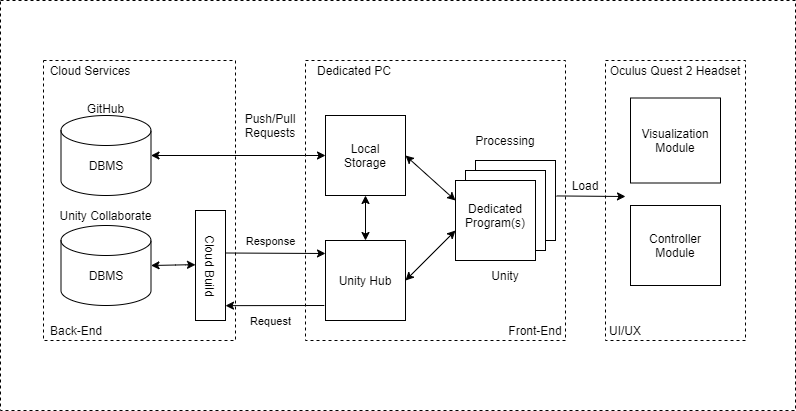

The diagram above was exported from draw.io. Its source (the exported page's mxGraphModel, read from the mxfile embedded in the PNG):
<mxGraphModel dx="1635" dy="902" grid="1" gridSize="10" guides="1" tooltips="1" connect="1" arrows="1" fold="1" page="1" pageScale="1" pageWidth="850" pageHeight="1100" math="0" shadow="0">
  <root>
    <mxCell id="0" />
    <mxCell id="1" parent="0" />
    <mxCell id="viynjw17hp9c0Yxh8vua-57" value="" style="rounded=0;whiteSpace=wrap;html=1;dashed=1;" parent="1" vertex="1">
      <mxGeometry x="75" y="150" width="795" height="410" as="geometry" />
    </mxCell>
    <mxCell id="viynjw17hp9c0Yxh8vua-52" value="" style="rounded=0;whiteSpace=wrap;html=1;dashed=1;" parent="1" vertex="1">
      <mxGeometry x="680" y="210" width="140" height="280" as="geometry" />
    </mxCell>
    <mxCell id="viynjw17hp9c0Yxh8vua-50" value="" style="rounded=0;whiteSpace=wrap;html=1;dashed=1;" parent="1" vertex="1">
      <mxGeometry x="380" y="210" width="260" height="280" as="geometry" />
    </mxCell>
    <mxCell id="viynjw17hp9c0Yxh8vua-47" value="" style="rounded=0;whiteSpace=wrap;html=1;dashed=1;" parent="1" vertex="1">
      <mxGeometry x="118" y="210" width="192" height="280" as="geometry" />
    </mxCell>
    <mxCell id="viynjw17hp9c0Yxh8vua-1" value="" style="shape=cylinder3;whiteSpace=wrap;html=1;boundedLbl=1;backgroundOutline=1;size=15;" parent="1" vertex="1">
      <mxGeometry x="135.5" y="265" width="90" height="80" as="geometry" />
    </mxCell>
    <mxCell id="viynjw17hp9c0Yxh8vua-2" value="DBMS" style="text;html=1;strokeColor=none;fillColor=none;align=center;verticalAlign=middle;whiteSpace=wrap;rounded=0;" parent="1" vertex="1">
      <mxGeometry x="160.5" y="305" width="40" height="20" as="geometry" />
    </mxCell>
    <mxCell id="viynjw17hp9c0Yxh8vua-3" value="GitHub" style="text;html=1;strokeColor=none;fillColor=none;align=center;verticalAlign=middle;whiteSpace=wrap;rounded=0;" parent="1" vertex="1">
      <mxGeometry x="118" y="247.5" width="125" height="20" as="geometry" />
    </mxCell>
    <mxCell id="viynjw17hp9c0Yxh8vua-5" value="" style="endArrow=classic;startArrow=classic;html=1;exitX=1;exitY=0.5;exitDx=0;exitDy=0;exitPerimeter=0;" parent="1" source="MjpmBznpbSiqGe1_ynYp-3" edge="1">
      <mxGeometry width="50" height="50" relative="1" as="geometry">
        <mxPoint x="220" y="414.31" as="sourcePoint" />
        <mxPoint x="270" y="414.31" as="targetPoint" />
        <Array as="points">
          <mxPoint x="260" y="414.31" />
        </Array>
      </mxGeometry>
    </mxCell>
    <mxCell id="viynjw17hp9c0Yxh8vua-7" value="" style="group" parent="1" vertex="1" connectable="0">
      <mxGeometry x="270" y="360" width="30" height="110" as="geometry" />
    </mxCell>
    <mxCell id="viynjw17hp9c0Yxh8vua-4" value="" style="rounded=0;whiteSpace=wrap;html=1;" parent="viynjw17hp9c0Yxh8vua-7" vertex="1">
      <mxGeometry width="30" height="110" as="geometry" />
    </mxCell>
    <mxCell id="viynjw17hp9c0Yxh8vua-6" value="Cloud Build" style="text;html=1;strokeColor=none;fillColor=none;align=center;verticalAlign=middle;whiteSpace=wrap;rounded=0;rotation=90;" parent="viynjw17hp9c0Yxh8vua-7" vertex="1">
      <mxGeometry x="-32.5" y="45" width="95" height="20" as="geometry" />
    </mxCell>
    <mxCell id="viynjw17hp9c0Yxh8vua-12" value="" style="endArrow=classic;html=1;exitX=1;exitY=0.25;exitDx=0;exitDy=0;" parent="1" edge="1">
      <mxGeometry width="50" height="50" relative="1" as="geometry">
        <mxPoint x="300" y="402.5" as="sourcePoint" />
        <mxPoint x="400" y="403" as="targetPoint" />
      </mxGeometry>
    </mxCell>
    <mxCell id="viynjw17hp9c0Yxh8vua-22" value="Response" style="edgeLabel;html=1;align=center;verticalAlign=middle;resizable=0;points=[];" parent="viynjw17hp9c0Yxh8vua-12" vertex="1" connectable="0">
      <mxGeometry x="-0.3312" relative="1" as="geometry">
        <mxPoint x="12" y="-12.66" as="offset" />
      </mxGeometry>
    </mxCell>
    <mxCell id="viynjw17hp9c0Yxh8vua-14" value="Push/Pull Requests" style="text;html=1;strokeColor=none;fillColor=none;align=center;verticalAlign=middle;whiteSpace=wrap;rounded=0;dashed=1;" parent="1" vertex="1">
      <mxGeometry x="300" y="260" width="90" height="30" as="geometry" />
    </mxCell>
    <mxCell id="viynjw17hp9c0Yxh8vua-16" value="" style="endArrow=classic;html=1;entryX=1.039;entryY=0.365;entryDx=0;entryDy=0;entryPerimeter=0;" parent="1" edge="1">
      <mxGeometry width="50" height="50" relative="1" as="geometry">
        <mxPoint x="398.83" y="455" as="sourcePoint" />
        <mxPoint x="299.99999999999994" y="455.15" as="targetPoint" />
      </mxGeometry>
    </mxCell>
    <mxCell id="viynjw17hp9c0Yxh8vua-20" value="Request" style="edgeLabel;html=1;align=center;verticalAlign=middle;resizable=0;points=[];" parent="viynjw17hp9c0Yxh8vua-16" vertex="1" connectable="0">
      <mxGeometry x="-0.4232" relative="1" as="geometry">
        <mxPoint x="-25.43" y="14.96" as="offset" />
      </mxGeometry>
    </mxCell>
    <mxCell id="viynjw17hp9c0Yxh8vua-23" value="" style="rounded=0;whiteSpace=wrap;html=1;" parent="1" vertex="1">
      <mxGeometry x="400" y="265" width="80" height="80" as="geometry" />
    </mxCell>
    <mxCell id="viynjw17hp9c0Yxh8vua-24" value="Local Storage" style="text;html=1;strokeColor=none;fillColor=none;align=center;verticalAlign=middle;whiteSpace=wrap;rounded=0;" parent="1" vertex="1">
      <mxGeometry x="420" y="295" width="40" height="20" as="geometry" />
    </mxCell>
    <mxCell id="viynjw17hp9c0Yxh8vua-25" value="" style="whiteSpace=wrap;html=1;aspect=fixed;" parent="1" vertex="1">
      <mxGeometry x="400" y="390" width="80" height="80" as="geometry" />
    </mxCell>
    <mxCell id="viynjw17hp9c0Yxh8vua-27" value="" style="whiteSpace=wrap;html=1;aspect=fixed;" parent="1" vertex="1">
      <mxGeometry x="550" y="310" width="80" height="80" as="geometry" />
    </mxCell>
    <mxCell id="viynjw17hp9c0Yxh8vua-28" value="" style="whiteSpace=wrap;html=1;aspect=fixed;" parent="1" vertex="1">
      <mxGeometry x="540" y="320" width="80" height="80" as="geometry" />
    </mxCell>
    <mxCell id="viynjw17hp9c0Yxh8vua-29" value="" style="whiteSpace=wrap;html=1;aspect=fixed;" parent="1" vertex="1">
      <mxGeometry x="530" y="330" width="80" height="80" as="geometry" />
    </mxCell>
    <mxCell id="viynjw17hp9c0Yxh8vua-35" value="Processing&lt;br&gt;" style="text;html=1;strokeColor=none;fillColor=none;align=center;verticalAlign=middle;whiteSpace=wrap;rounded=0;" parent="1" vertex="1">
      <mxGeometry x="560" y="280" width="40" height="20" as="geometry" />
    </mxCell>
    <mxCell id="viynjw17hp9c0Yxh8vua-26" value="Dedicated Program(s)" style="text;html=1;strokeColor=none;fillColor=none;align=center;verticalAlign=middle;whiteSpace=wrap;rounded=0;" parent="1" vertex="1">
      <mxGeometry x="550" y="355" width="40" height="20" as="geometry" />
    </mxCell>
    <mxCell id="viynjw17hp9c0Yxh8vua-36" value="Unity Hub" style="text;html=1;strokeColor=none;fillColor=none;align=center;verticalAlign=middle;whiteSpace=wrap;rounded=0;" parent="1" vertex="1">
      <mxGeometry x="410" y="420" width="60" height="20" as="geometry" />
    </mxCell>
    <mxCell id="viynjw17hp9c0Yxh8vua-37" value="" style="endArrow=classic;startArrow=classic;html=1;entryX=0.5;entryY=1;entryDx=0;entryDy=0;exitX=0.5;exitY=0;exitDx=0;exitDy=0;" parent="1" source="viynjw17hp9c0Yxh8vua-25" target="viynjw17hp9c0Yxh8vua-23" edge="1">
      <mxGeometry width="50" height="50" relative="1" as="geometry">
        <mxPoint x="420" y="410" as="sourcePoint" />
        <mxPoint x="470" y="360" as="targetPoint" />
      </mxGeometry>
    </mxCell>
    <mxCell id="viynjw17hp9c0Yxh8vua-39" value="" style="endArrow=classic;html=1;exitX=1.013;exitY=0.443;exitDx=0;exitDy=0;exitPerimeter=0;" parent="1" source="viynjw17hp9c0Yxh8vua-27" edge="1">
      <mxGeometry width="50" height="50" relative="1" as="geometry">
        <mxPoint x="650" y="360" as="sourcePoint" />
        <mxPoint x="700" y="346" as="targetPoint" />
      </mxGeometry>
    </mxCell>
    <mxCell id="viynjw17hp9c0Yxh8vua-40" value="Load" style="text;html=1;strokeColor=none;fillColor=none;align=center;verticalAlign=middle;whiteSpace=wrap;rounded=0;" parent="1" vertex="1">
      <mxGeometry x="640" y="325" width="40" height="20" as="geometry" />
    </mxCell>
    <mxCell id="viynjw17hp9c0Yxh8vua-42" value="Unity" style="text;html=1;strokeColor=none;fillColor=none;align=center;verticalAlign=middle;whiteSpace=wrap;rounded=0;" parent="1" vertex="1">
      <mxGeometry x="560" y="415" width="40" height="20" as="geometry" />
    </mxCell>
    <mxCell id="viynjw17hp9c0Yxh8vua-43" value="" style="rounded=0;whiteSpace=wrap;html=1;" parent="1" vertex="1">
      <mxGeometry x="705" y="247.5" width="90" height="85" as="geometry" />
    </mxCell>
    <mxCell id="viynjw17hp9c0Yxh8vua-44" value="Visualization Module" style="text;html=1;strokeColor=none;fillColor=none;align=center;verticalAlign=middle;whiteSpace=wrap;rounded=0;" parent="1" vertex="1">
      <mxGeometry x="730" y="280" width="40" height="20" as="geometry" />
    </mxCell>
    <mxCell id="viynjw17hp9c0Yxh8vua-45" value="" style="rounded=0;whiteSpace=wrap;html=1;" parent="1" vertex="1">
      <mxGeometry x="705" y="355" width="90" height="80" as="geometry" />
    </mxCell>
    <mxCell id="viynjw17hp9c0Yxh8vua-46" value="Controller Module" style="text;html=1;strokeColor=none;fillColor=none;align=center;verticalAlign=middle;whiteSpace=wrap;rounded=0;" parent="1" vertex="1">
      <mxGeometry x="730" y="385" width="40" height="20" as="geometry" />
    </mxCell>
    <mxCell id="viynjw17hp9c0Yxh8vua-48" value="Back-End" style="text;html=1;strokeColor=none;fillColor=none;align=center;verticalAlign=middle;whiteSpace=wrap;rounded=0;dashed=1;" parent="1" vertex="1">
      <mxGeometry x="120" y="470" width="62" height="20" as="geometry" />
    </mxCell>
    <mxCell id="viynjw17hp9c0Yxh8vua-51" value="Front-End" style="text;html=1;strokeColor=none;fillColor=none;align=center;verticalAlign=middle;whiteSpace=wrap;rounded=0;dashed=1;" parent="1" vertex="1">
      <mxGeometry x="580" y="470" width="60" height="20" as="geometry" />
    </mxCell>
    <mxCell id="viynjw17hp9c0Yxh8vua-53" value="UI/UX" style="text;html=1;strokeColor=none;fillColor=none;align=center;verticalAlign=middle;whiteSpace=wrap;rounded=0;dashed=1;" parent="1" vertex="1">
      <mxGeometry x="680" y="470" width="40" height="20" as="geometry" />
    </mxCell>
    <mxCell id="viynjw17hp9c0Yxh8vua-54" value="Oculus Quest 2 Headset" style="text;html=1;strokeColor=none;fillColor=none;align=center;verticalAlign=middle;whiteSpace=wrap;rounded=0;dashed=1;" parent="1" vertex="1">
      <mxGeometry x="680" y="210" width="140" height="20" as="geometry" />
    </mxCell>
    <mxCell id="viynjw17hp9c0Yxh8vua-55" value="Cloud Services" style="text;html=1;strokeColor=none;fillColor=none;align=center;verticalAlign=middle;whiteSpace=wrap;rounded=0;dashed=1;" parent="1" vertex="1">
      <mxGeometry x="120" y="210" width="90" height="20" as="geometry" />
    </mxCell>
    <mxCell id="viynjw17hp9c0Yxh8vua-56" value="Dedicated PC" style="text;html=1;strokeColor=none;fillColor=none;align=left;verticalAlign=middle;whiteSpace=wrap;rounded=0;dashed=1;" parent="1" vertex="1">
      <mxGeometry x="390" y="210" width="180" height="20" as="geometry" />
    </mxCell>
    <mxCell id="6F0ZbAzt30tSendrs7nw-1" value="" style="endArrow=classic;startArrow=classic;html=1;exitX=1;exitY=0.5;exitDx=0;exitDy=0;entryX=0;entryY=0.25;entryDx=0;entryDy=0;" parent="1" source="viynjw17hp9c0Yxh8vua-23" target="viynjw17hp9c0Yxh8vua-29" edge="1">
      <mxGeometry width="50" height="50" relative="1" as="geometry">
        <mxPoint x="490" y="330" as="sourcePoint" />
        <mxPoint x="540" y="280" as="targetPoint" />
      </mxGeometry>
    </mxCell>
    <mxCell id="MjpmBznpbSiqGe1_ynYp-2" value="" style="endArrow=classic;startArrow=classic;html=1;exitX=1;exitY=0.5;exitDx=0;exitDy=0;exitPerimeter=0;" parent="1" source="viynjw17hp9c0Yxh8vua-1" target="viynjw17hp9c0Yxh8vua-23" edge="1">
      <mxGeometry width="50" height="50" relative="1" as="geometry">
        <mxPoint x="340" y="250" as="sourcePoint" />
        <mxPoint x="390" y="200" as="targetPoint" />
      </mxGeometry>
    </mxCell>
    <mxCell id="MjpmBznpbSiqGe1_ynYp-3" value="" style="shape=cylinder3;whiteSpace=wrap;html=1;boundedLbl=1;backgroundOutline=1;size=15;" parent="1" vertex="1">
      <mxGeometry x="135.5" y="375" width="90" height="80" as="geometry" />
    </mxCell>
    <mxCell id="MjpmBznpbSiqGe1_ynYp-4" value="Unity Collaborate" style="text;html=1;strokeColor=none;fillColor=none;align=center;verticalAlign=middle;whiteSpace=wrap;rounded=0;" parent="1" vertex="1">
      <mxGeometry x="131" y="355" width="99" height="20" as="geometry" />
    </mxCell>
    <mxCell id="MjpmBznpbSiqGe1_ynYp-5" value="DBMS" style="text;html=1;strokeColor=none;fillColor=none;align=center;verticalAlign=middle;whiteSpace=wrap;rounded=0;" parent="1" vertex="1">
      <mxGeometry x="160.5" y="415" width="40" height="20" as="geometry" />
    </mxCell>
    <mxCell id="MjpmBznpbSiqGe1_ynYp-6" value="" style="endArrow=classic;startArrow=classic;html=1;" parent="1" edge="1">
      <mxGeometry width="50" height="50" relative="1" as="geometry">
        <mxPoint x="480" y="430" as="sourcePoint" />
        <mxPoint x="530" y="380" as="targetPoint" />
      </mxGeometry>
    </mxCell>
  </root>
</mxGraphModel>